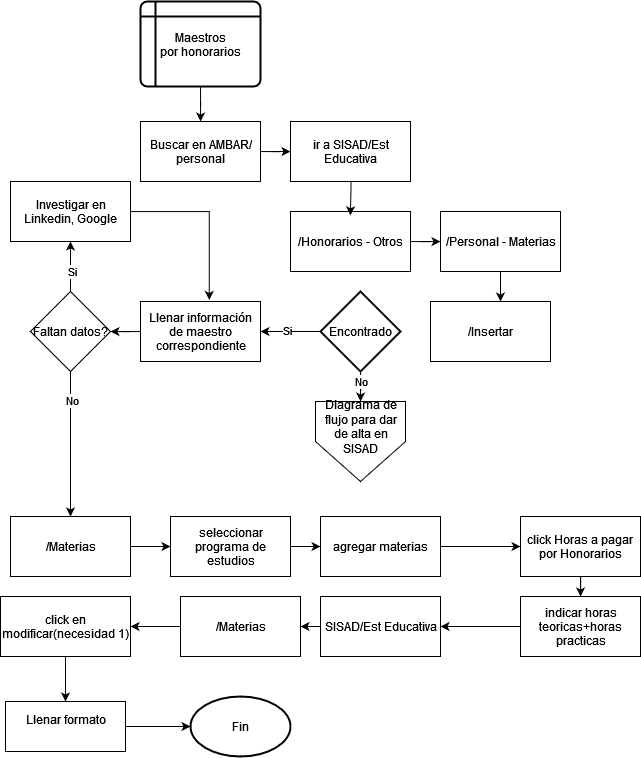

The diagram above was exported from draw.io. Its source (the exported page's mxGraphModel, read from the mxfile embedded in the PNG):
<mxGraphModel dx="1909" dy="1045" grid="1" gridSize="10" guides="1" tooltips="1" connect="1" arrows="1" fold="1" page="1" pageScale="1" pageWidth="827" pageHeight="1169" math="0" shadow="0">
  <root>
    <mxCell id="WIyWlLk6GJQsqaUBKTNV-0" />
    <mxCell id="WIyWlLk6GJQsqaUBKTNV-1" parent="WIyWlLk6GJQsqaUBKTNV-0" />
    <mxCell id="5d3qWjQeFvwm8edq8b9d-71" value="" style="edgeStyle=orthogonalEdgeStyle;rounded=0;orthogonalLoop=1;jettySize=auto;html=1;" edge="1" parent="WIyWlLk6GJQsqaUBKTNV-1" source="5d3qWjQeFvwm8edq8b9d-68" target="5d3qWjQeFvwm8edq8b9d-70">
      <mxGeometry relative="1" as="geometry" />
    </mxCell>
    <mxCell id="5d3qWjQeFvwm8edq8b9d-68" value="/Honorarios - Otros" style="rounded=0;whiteSpace=wrap;html=1;" vertex="1" parent="WIyWlLk6GJQsqaUBKTNV-1">
      <mxGeometry x="460" y="280" width="120" height="60" as="geometry" />
    </mxCell>
    <mxCell id="5d3qWjQeFvwm8edq8b9d-69" style="edgeStyle=orthogonalEdgeStyle;rounded=0;orthogonalLoop=1;jettySize=auto;html=1;entryX=0.499;entryY=0.064;entryDx=0;entryDy=0;entryPerimeter=0;" edge="1" parent="WIyWlLk6GJQsqaUBKTNV-1" target="5d3qWjQeFvwm8edq8b9d-68">
      <mxGeometry relative="1" as="geometry">
        <mxPoint x="520.0285714285715" y="230" as="sourcePoint" />
      </mxGeometry>
    </mxCell>
    <mxCell id="5d3qWjQeFvwm8edq8b9d-73" value="" style="edgeStyle=orthogonalEdgeStyle;rounded=0;orthogonalLoop=1;jettySize=auto;html=1;" edge="1" parent="WIyWlLk6GJQsqaUBKTNV-1" source="5d3qWjQeFvwm8edq8b9d-70" target="5d3qWjQeFvwm8edq8b9d-72">
      <mxGeometry relative="1" as="geometry">
        <Array as="points">
          <mxPoint x="670" y="400" />
        </Array>
      </mxGeometry>
    </mxCell>
    <mxCell id="5d3qWjQeFvwm8edq8b9d-70" value="/Personal - Materias" style="whiteSpace=wrap;html=1;rounded=0;" vertex="1" parent="WIyWlLk6GJQsqaUBKTNV-1">
      <mxGeometry x="610" y="280" width="120" height="60" as="geometry" />
    </mxCell>
    <mxCell id="5d3qWjQeFvwm8edq8b9d-72" value="/Insertar" style="whiteSpace=wrap;html=1;rounded=0;" vertex="1" parent="WIyWlLk6GJQsqaUBKTNV-1">
      <mxGeometry x="600" y="370" width="120" height="60" as="geometry" />
    </mxCell>
    <mxCell id="5d3qWjQeFvwm8edq8b9d-80" value="" style="edgeStyle=orthogonalEdgeStyle;rounded=0;orthogonalLoop=1;jettySize=auto;html=1;" edge="1" parent="WIyWlLk6GJQsqaUBKTNV-1" source="5d3qWjQeFvwm8edq8b9d-74" target="5d3qWjQeFvwm8edq8b9d-79">
      <mxGeometry relative="1" as="geometry" />
    </mxCell>
    <mxCell id="5d3qWjQeFvwm8edq8b9d-74" value="Llenar información de maestro correspondiente" style="rounded=0;whiteSpace=wrap;html=1;" vertex="1" parent="WIyWlLk6GJQsqaUBKTNV-1">
      <mxGeometry x="310" y="370" width="120" height="60" as="geometry" />
    </mxCell>
    <mxCell id="5d3qWjQeFvwm8edq8b9d-94" value="" style="edgeStyle=orthogonalEdgeStyle;rounded=0;orthogonalLoop=1;jettySize=auto;html=1;" edge="1" parent="WIyWlLk6GJQsqaUBKTNV-1" source="5d3qWjQeFvwm8edq8b9d-76" target="5d3qWjQeFvwm8edq8b9d-93">
      <mxGeometry relative="1" as="geometry" />
    </mxCell>
    <mxCell id="5d3qWjQeFvwm8edq8b9d-76" value="Maestros &lt;br&gt;por honorarios" style="shape=internalStorage;whiteSpace=wrap;html=1;dx=15;dy=15;rounded=1;arcSize=8;strokeWidth=2;" vertex="1" parent="WIyWlLk6GJQsqaUBKTNV-1">
      <mxGeometry x="310" y="70" width="120" height="85" as="geometry" />
    </mxCell>
    <mxCell id="5d3qWjQeFvwm8edq8b9d-77" value="ir a SISAD/Est Educativa" style="rounded=0;whiteSpace=wrap;html=1;" vertex="1" parent="WIyWlLk6GJQsqaUBKTNV-1">
      <mxGeometry x="460" y="190" width="120" height="60" as="geometry" />
    </mxCell>
    <mxCell id="5d3qWjQeFvwm8edq8b9d-82" value="" style="edgeStyle=orthogonalEdgeStyle;rounded=0;orthogonalLoop=1;jettySize=auto;html=1;" edge="1" parent="WIyWlLk6GJQsqaUBKTNV-1" source="5d3qWjQeFvwm8edq8b9d-79" target="5d3qWjQeFvwm8edq8b9d-81">
      <mxGeometry relative="1" as="geometry" />
    </mxCell>
    <mxCell id="5d3qWjQeFvwm8edq8b9d-87" value="No" style="edgeLabel;html=1;align=center;verticalAlign=middle;resizable=0;points=[];" vertex="1" connectable="0" parent="5d3qWjQeFvwm8edq8b9d-82">
      <mxGeometry x="-0.6095" relative="1" as="geometry">
        <mxPoint as="offset" />
      </mxGeometry>
    </mxCell>
    <mxCell id="5d3qWjQeFvwm8edq8b9d-84" value="" style="edgeStyle=orthogonalEdgeStyle;rounded=0;orthogonalLoop=1;jettySize=auto;html=1;" edge="1" parent="WIyWlLk6GJQsqaUBKTNV-1" source="5d3qWjQeFvwm8edq8b9d-79" target="5d3qWjQeFvwm8edq8b9d-83">
      <mxGeometry relative="1" as="geometry" />
    </mxCell>
    <mxCell id="5d3qWjQeFvwm8edq8b9d-86" value="Si" style="edgeLabel;html=1;align=center;verticalAlign=middle;resizable=0;points=[];" vertex="1" connectable="0" parent="5d3qWjQeFvwm8edq8b9d-84">
      <mxGeometry x="0.3547" y="-3" relative="1" as="geometry">
        <mxPoint x="-3" y="14" as="offset" />
      </mxGeometry>
    </mxCell>
    <mxCell id="5d3qWjQeFvwm8edq8b9d-79" value="Faltan datos?" style="rhombus;whiteSpace=wrap;html=1;rounded=0;" vertex="1" parent="WIyWlLk6GJQsqaUBKTNV-1">
      <mxGeometry x="200" y="360" width="80" height="80" as="geometry" />
    </mxCell>
    <mxCell id="5d3qWjQeFvwm8edq8b9d-89" value="" style="edgeStyle=orthogonalEdgeStyle;rounded=0;orthogonalLoop=1;jettySize=auto;html=1;" edge="1" parent="WIyWlLk6GJQsqaUBKTNV-1" source="5d3qWjQeFvwm8edq8b9d-81" target="5d3qWjQeFvwm8edq8b9d-88">
      <mxGeometry relative="1" as="geometry" />
    </mxCell>
    <mxCell id="5d3qWjQeFvwm8edq8b9d-81" value="/Materias" style="whiteSpace=wrap;html=1;rounded=0;" vertex="1" parent="WIyWlLk6GJQsqaUBKTNV-1">
      <mxGeometry x="180" y="585" width="120" height="60" as="geometry" />
    </mxCell>
    <mxCell id="5d3qWjQeFvwm8edq8b9d-83" value="Investigar en Linkedin, Google" style="whiteSpace=wrap;html=1;rounded=0;" vertex="1" parent="WIyWlLk6GJQsqaUBKTNV-1">
      <mxGeometry x="180" y="250" width="120" height="60" as="geometry" />
    </mxCell>
    <mxCell id="5d3qWjQeFvwm8edq8b9d-85" style="edgeStyle=orthogonalEdgeStyle;rounded=0;orthogonalLoop=1;jettySize=auto;html=1;entryX=0.573;entryY=-0.026;entryDx=0;entryDy=0;entryPerimeter=0;" edge="1" parent="WIyWlLk6GJQsqaUBKTNV-1" source="5d3qWjQeFvwm8edq8b9d-83" target="5d3qWjQeFvwm8edq8b9d-74">
      <mxGeometry relative="1" as="geometry" />
    </mxCell>
    <mxCell id="5d3qWjQeFvwm8edq8b9d-92" value="" style="edgeStyle=orthogonalEdgeStyle;rounded=0;orthogonalLoop=1;jettySize=auto;html=1;" edge="1" parent="WIyWlLk6GJQsqaUBKTNV-1" source="5d3qWjQeFvwm8edq8b9d-88" target="5d3qWjQeFvwm8edq8b9d-91">
      <mxGeometry relative="1" as="geometry" />
    </mxCell>
    <mxCell id="5d3qWjQeFvwm8edq8b9d-88" value="seleccionar programa de estudios" style="whiteSpace=wrap;html=1;rounded=0;" vertex="1" parent="WIyWlLk6GJQsqaUBKTNV-1">
      <mxGeometry x="340" y="585" width="120" height="60" as="geometry" />
    </mxCell>
    <mxCell id="5d3qWjQeFvwm8edq8b9d-97" value="" style="edgeStyle=orthogonalEdgeStyle;rounded=0;orthogonalLoop=1;jettySize=auto;html=1;" edge="1" parent="WIyWlLk6GJQsqaUBKTNV-1" source="5d3qWjQeFvwm8edq8b9d-91" target="5d3qWjQeFvwm8edq8b9d-96">
      <mxGeometry relative="1" as="geometry" />
    </mxCell>
    <mxCell id="5d3qWjQeFvwm8edq8b9d-91" value="agregar materias" style="whiteSpace=wrap;html=1;rounded=0;" vertex="1" parent="WIyWlLk6GJQsqaUBKTNV-1">
      <mxGeometry x="490" y="585" width="120" height="60" as="geometry" />
    </mxCell>
    <mxCell id="5d3qWjQeFvwm8edq8b9d-95" value="" style="edgeStyle=orthogonalEdgeStyle;rounded=0;orthogonalLoop=1;jettySize=auto;html=1;" edge="1" parent="WIyWlLk6GJQsqaUBKTNV-1" source="5d3qWjQeFvwm8edq8b9d-93" target="5d3qWjQeFvwm8edq8b9d-77">
      <mxGeometry relative="1" as="geometry" />
    </mxCell>
    <mxCell id="5d3qWjQeFvwm8edq8b9d-93" value="Buscar en AMBAR/personal" style="rounded=0;whiteSpace=wrap;html=1;" vertex="1" parent="WIyWlLk6GJQsqaUBKTNV-1">
      <mxGeometry x="310" y="190" width="120" height="60" as="geometry" />
    </mxCell>
    <mxCell id="5d3qWjQeFvwm8edq8b9d-99" value="" style="edgeStyle=orthogonalEdgeStyle;rounded=0;orthogonalLoop=1;jettySize=auto;html=1;" edge="1" parent="WIyWlLk6GJQsqaUBKTNV-1" source="5d3qWjQeFvwm8edq8b9d-96" target="5d3qWjQeFvwm8edq8b9d-98">
      <mxGeometry relative="1" as="geometry" />
    </mxCell>
    <mxCell id="5d3qWjQeFvwm8edq8b9d-96" value="click Horas a pagar&lt;br&gt;por Honorarios" style="whiteSpace=wrap;html=1;rounded=0;" vertex="1" parent="WIyWlLk6GJQsqaUBKTNV-1">
      <mxGeometry x="690" y="585" width="120" height="60" as="geometry" />
    </mxCell>
    <mxCell id="5d3qWjQeFvwm8edq8b9d-101" value="" style="edgeStyle=orthogonalEdgeStyle;rounded=0;orthogonalLoop=1;jettySize=auto;html=1;" edge="1" parent="WIyWlLk6GJQsqaUBKTNV-1" source="5d3qWjQeFvwm8edq8b9d-98" target="5d3qWjQeFvwm8edq8b9d-100">
      <mxGeometry relative="1" as="geometry" />
    </mxCell>
    <mxCell id="5d3qWjQeFvwm8edq8b9d-98" value="indicar horas teoricas+horas practicas" style="whiteSpace=wrap;html=1;rounded=0;" vertex="1" parent="WIyWlLk6GJQsqaUBKTNV-1">
      <mxGeometry x="690" y="665" width="120" height="60" as="geometry" />
    </mxCell>
    <mxCell id="5d3qWjQeFvwm8edq8b9d-103" value="" style="edgeStyle=orthogonalEdgeStyle;rounded=0;orthogonalLoop=1;jettySize=auto;html=1;" edge="1" parent="WIyWlLk6GJQsqaUBKTNV-1" source="5d3qWjQeFvwm8edq8b9d-100" target="5d3qWjQeFvwm8edq8b9d-102">
      <mxGeometry relative="1" as="geometry" />
    </mxCell>
    <mxCell id="5d3qWjQeFvwm8edq8b9d-100" value="SISAD/Est Educativa" style="whiteSpace=wrap;html=1;rounded=0;" vertex="1" parent="WIyWlLk6GJQsqaUBKTNV-1">
      <mxGeometry x="490" y="665" width="120" height="60" as="geometry" />
    </mxCell>
    <mxCell id="5d3qWjQeFvwm8edq8b9d-105" value="" style="edgeStyle=orthogonalEdgeStyle;rounded=0;orthogonalLoop=1;jettySize=auto;html=1;" edge="1" parent="WIyWlLk6GJQsqaUBKTNV-1" source="5d3qWjQeFvwm8edq8b9d-102" target="5d3qWjQeFvwm8edq8b9d-104">
      <mxGeometry relative="1" as="geometry" />
    </mxCell>
    <mxCell id="5d3qWjQeFvwm8edq8b9d-102" value="/Materias" style="whiteSpace=wrap;html=1;rounded=0;" vertex="1" parent="WIyWlLk6GJQsqaUBKTNV-1">
      <mxGeometry x="350" y="665" width="120" height="60" as="geometry" />
    </mxCell>
    <mxCell id="5d3qWjQeFvwm8edq8b9d-107" value="" style="edgeStyle=orthogonalEdgeStyle;rounded=0;orthogonalLoop=1;jettySize=auto;html=1;" edge="1" parent="WIyWlLk6GJQsqaUBKTNV-1" source="5d3qWjQeFvwm8edq8b9d-104" target="5d3qWjQeFvwm8edq8b9d-106">
      <mxGeometry relative="1" as="geometry" />
    </mxCell>
    <mxCell id="5d3qWjQeFvwm8edq8b9d-104" value="click en modificar(necesidad 1)" style="whiteSpace=wrap;html=1;rounded=0;" vertex="1" parent="WIyWlLk6GJQsqaUBKTNV-1">
      <mxGeometry x="170" y="665" width="130" height="60" as="geometry" />
    </mxCell>
    <mxCell id="5d3qWjQeFvwm8edq8b9d-106" value="&lt;div&gt;Llenar formato&lt;/div&gt;&lt;div&gt;&lt;br&gt;&lt;/div&gt;" style="whiteSpace=wrap;html=1;rounded=0;" vertex="1" parent="WIyWlLk6GJQsqaUBKTNV-1">
      <mxGeometry x="175" y="770" width="120" height="50" as="geometry" />
    </mxCell>
    <mxCell id="5d3qWjQeFvwm8edq8b9d-108" value="Fin" style="strokeWidth=2;html=1;shape=mxgraph.flowchart.start_1;whiteSpace=wrap;" vertex="1" parent="WIyWlLk6GJQsqaUBKTNV-1">
      <mxGeometry x="360" y="765" width="100" height="60" as="geometry" />
    </mxCell>
    <mxCell id="5d3qWjQeFvwm8edq8b9d-109" style="edgeStyle=orthogonalEdgeStyle;rounded=0;orthogonalLoop=1;jettySize=auto;html=1;entryX=0;entryY=0.5;entryDx=0;entryDy=0;entryPerimeter=0;" edge="1" parent="WIyWlLk6GJQsqaUBKTNV-1" source="5d3qWjQeFvwm8edq8b9d-106" target="5d3qWjQeFvwm8edq8b9d-108">
      <mxGeometry relative="1" as="geometry" />
    </mxCell>
    <mxCell id="5d3qWjQeFvwm8edq8b9d-112" value="" style="edgeStyle=orthogonalEdgeStyle;rounded=0;orthogonalLoop=1;jettySize=auto;html=1;" edge="1" parent="WIyWlLk6GJQsqaUBKTNV-1" source="5d3qWjQeFvwm8edq8b9d-110" target="5d3qWjQeFvwm8edq8b9d-74">
      <mxGeometry relative="1" as="geometry" />
    </mxCell>
    <mxCell id="5d3qWjQeFvwm8edq8b9d-113" value="Si" style="edgeLabel;html=1;align=center;verticalAlign=middle;resizable=0;points=[];" vertex="1" connectable="0" parent="5d3qWjQeFvwm8edq8b9d-112">
      <mxGeometry x="0.14" y="-2" relative="1" as="geometry">
        <mxPoint as="offset" />
      </mxGeometry>
    </mxCell>
    <mxCell id="5d3qWjQeFvwm8edq8b9d-116" value="" style="edgeStyle=orthogonalEdgeStyle;rounded=0;orthogonalLoop=1;jettySize=auto;html=1;" edge="1" parent="WIyWlLk6GJQsqaUBKTNV-1" source="5d3qWjQeFvwm8edq8b9d-110" target="5d3qWjQeFvwm8edq8b9d-115">
      <mxGeometry relative="1" as="geometry" />
    </mxCell>
    <mxCell id="5d3qWjQeFvwm8edq8b9d-117" value="No" style="edgeLabel;html=1;align=center;verticalAlign=middle;resizable=0;points=[];" vertex="1" connectable="0" parent="5d3qWjQeFvwm8edq8b9d-116">
      <mxGeometry x="-0.64" y="-1" relative="1" as="geometry">
        <mxPoint as="offset" />
      </mxGeometry>
    </mxCell>
    <mxCell id="5d3qWjQeFvwm8edq8b9d-110" value="Encontrado" style="strokeWidth=2;html=1;shape=mxgraph.flowchart.decision;whiteSpace=wrap;" vertex="1" parent="WIyWlLk6GJQsqaUBKTNV-1">
      <mxGeometry x="490" y="360" width="80" height="80" as="geometry" />
    </mxCell>
    <mxCell id="5d3qWjQeFvwm8edq8b9d-115" value="" style="verticalLabelPosition=bottom;verticalAlign=top;html=1;shape=offPageConnector;rounded=0;size=0.5;" vertex="1" parent="WIyWlLk6GJQsqaUBKTNV-1">
      <mxGeometry x="485" y="470" width="90" height="80" as="geometry" />
    </mxCell>
    <mxCell id="5d3qWjQeFvwm8edq8b9d-118" value="Diagrama de flujo para dar de alta en SISAD" style="text;html=1;align=center;verticalAlign=middle;whiteSpace=wrap;rounded=0;" vertex="1" parent="WIyWlLk6GJQsqaUBKTNV-1">
      <mxGeometry x="485" y="480" width="90" height="30" as="geometry" />
    </mxCell>
  </root>
</mxGraphModel>